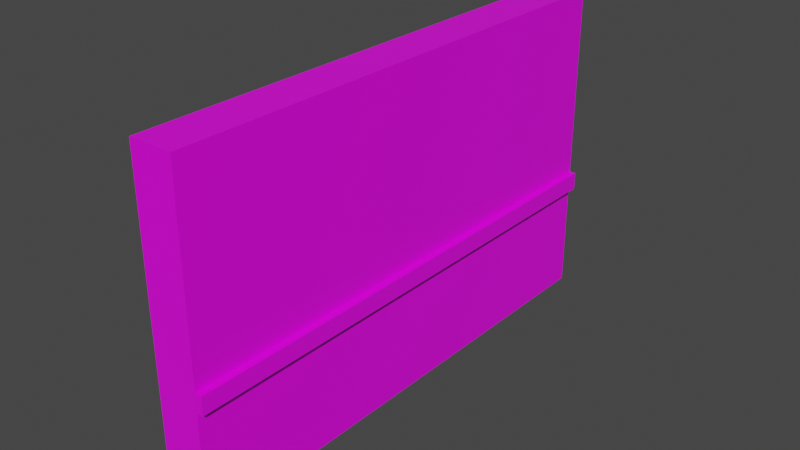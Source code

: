 # Source: hiergliphicWall.blend  (saved by Blender 2.80.75; exported with 4.5.12 LTS)
import bpy
from mathutils import Matrix  # noqa: F401  (used for matrix-valued properties, if any)

bpy.ops.wm.read_factory_settings(use_empty=True)
scene = bpy.context.scene
scene.name = 'Scene'

# ---- collections
col_collection = bpy.data.collections.new('Collection'); scene.collection.children.link(col_collection)

# ---- images (referenced by path relative to the original .blend; pixels are not part of the script)
import os
ASSET_DIR = os.environ.get("B2B_ASSET_DIR", "")  # directory of the original .blend (textures are referenced by path, not embedded)
HERE = os.path.dirname(os.path.abspath(__file__))  # packed textures are extracted next to this script under _unpacked/

def load_image(name, relpath, width, height, colorspace="sRGB"):
    """Load a texture the original file referenced (path relative to the .blend, or extracted next to this script)."""
    p = next((c for c in (os.path.join(HERE, relpath), os.path.join(ASSET_DIR, relpath)) if relpath and os.path.exists(c)), "")
    if p:
        img = bpy.data.images.load(p, check_existing=True)
        img.name = name
    else:  # same state as the original file: an image datablock whose file is absent (Cycles renders it pink)
        img = bpy.data.images.new(name, width, height)
        img.source = "FILE"
        img.filepath = "//" + (relpath or name)
    img.colorspace_settings.name = colorspace
    return img
img_hyrogylphwall1_png = load_image('hyrogylphWall1.png', 'hyrogylphWall1.png', 1024, 1024, 'sRGB')

# ---- materials (node trees are filled in below, after node groups)
mat_material = bpy.data.materials.new('Material')
mat_material.alpha_threshold = 0.0
mat_material.use_transparent_shadow = False
mat_material.line_color = (0.0, 0.0, 0.0, 1.0)

# ---- material node trees
mat_material.use_nodes = True; mat_material.node_tree.nodes.clear()
_N = mat_material.node_tree.nodes; _L = mat_material.node_tree.links
n0 = _N.new('ShaderNodeOutputMaterial'); n0.name = 'Material Output'; n0.location = (300, 300)
n1 = _N.new('ShaderNodeBsdfPrincipled'); n1.name = 'Principled BSDF'; n1.location = (10, 300)
n1.distribution = 'GGX'
n1.subsurface_method = 'BURLEY'
n1.inputs[2].default_value = 0.4
n1.inputs[3].default_value = 1.45
n1.inputs[27].default_value = (0.0, 0.0, 0.0, 1.0)
n1.inputs[28].default_value = 1.0
n2 = _N.new('ShaderNodeTexImage'); n2.name = 'Image Texture'; n2.location = (-337, 300)
n2.image = img_hyrogylphwall1_png
_L.new(n1.outputs[0], n0.inputs[0])
_L.new(n2.outputs[0], n1.inputs[0])
n0.is_active_output = True

# ---- world
world_world = bpy.data.worlds.new('World'); scene.world = world_world
world_world.use_nodes = True; world_world.node_tree.nodes.clear()
_N = world_world.node_tree.nodes; _L = world_world.node_tree.links
n0 = _N.new('ShaderNodeOutputWorld'); n0.name = 'World Output'; n0.location = (300, 300)
n1 = _N.new('ShaderNodeBackground'); n1.name = 'Background'; n1.location = (10, 300)
n1.inputs[0].default_value = (0.05088, 0.05088, 0.05088, 1.0)
_L.new(n1.outputs[0], n0.inputs[0])
n0.is_active_output = True
world_world.color = (0.05088, 0.05088, 0.05088)
world_world.use_sun_shadow = False
world_world.sun_shadow_jitter_overblur = 0.0

# ---- meshes
me_cube = bpy.data.meshes.new('Cube')
me_cube.from_pydata([(1.0, 1.0, 1.0), (1.0, 1.0, -1.0), (1.0, -1.0, 1.0), (1.0, -1.0, -1.0), (-1.0, 1.0, 1.0), (-1.0, 1.0, -1.0), (-1.0, -1.0, 1.0), (-1.0, -1.0, -1.0), (1.0, 1.0, 0.7226), (-1.0, -1.0, 0.7226), (1.0, -1.0, 0.7226), (-1.0, 1.0, 0.7226), (1.309, 1.0, 1.0), (1.309, -1.0, 1.0), (1.309, 1.0, 0.7226), (1.309, -1.0, 0.7226), (1.0, -1.0, 1.0), (-1.0, -1.0, 1.0), (1.0, 1.0, 1.0), (-1.0, 1.0, 1.0), (1.0, -1.0, 1.0), (-1.0, -1.0, 1.0), (1.0, 1.0, 1.0), (-1.0, 1.0, 1.0), (1.0, -1.0, 4.0), (-1.0, -1.0, 4.0), (1.0, 1.0, 4.0), (-1.0, 1.0, 4.0)], [], [(0, 4, 19, 18), (10, 2, 6, 9), (9, 6, 4, 11), (5, 1, 3, 7), (8, 0, 12, 14), (11, 4, 0, 8), (5, 11, 8, 1), (1, 8, 10, 3), (7, 9, 11, 5), (3, 10, 9, 7), (14, 12, 13, 15), (10, 8, 14, 15), (0, 2, 13, 12), (2, 10, 15, 13), (19, 17, 21, 23), (6, 2, 16, 17), (4, 6, 17, 19), (2, 0, 18, 16), (22, 23, 27, 26), (17, 16, 20, 21), (18, 19, 23, 22), (16, 18, 22, 20), (26, 27, 25, 24), (20, 22, 26, 24), (23, 21, 25, 27), (21, 20, 24, 25)])
_uv = me_cube.uv_layers.new(name='UVMap')
_uv.uv.foreach_set('vector', [0.8237, 0.8812, 0.8237, 0.7051, 0.8237, 0.7051, 0.8237, 0.8812, 0.9753, 0.000225, 0.9998, 0.000225, 0.9998, 0.1764, 0.9753, 0.1764, 0.9753, 0.1764, 0.9998, 0.1764, 0.9998, 0.3525, 0.9753, 0.3525, 0.000225, 0.7061, 0.1764, 0.7061, 0.1764, 0.8823, 0.000225, 0.8823, 0.8544, 0.5728, 0.8809, 0.5752, 0.9202, 0.6333, 0.8236, 0.6486, 0.7993, 0.7051, 0.8237, 0.7051, 0.8237, 0.8812, 0.7993, 0.8812, 0.6476, 0.7051, 0.7993, 0.7051, 0.7993, 0.8812, 0.6476, 0.8812, 0.1768, 0.8578, 0.1768, 0.7061, 0.353, 0.7061, 0.353, 0.8578, 0.8236, 0.1764, 0.9753, 0.1764, 0.9753, 0.3525, 0.8236, 0.3525, 0.8236, 0.000225, 0.9753, 0.000225, 0.9753, 0.1764, 0.8236, 0.1764, 0.8242, 0.7051, 0.8486, 0.7051, 0.8486, 0.8812, 0.8242, 0.8812, 0.8629, 0.4263, 0.8544, 0.5728, 0.8236, 0.6486, 0.8236, 0.3682, 0.8809, 0.5752, 0.8895, 0.4287, 0.9202, 0.353, 0.9202, 0.6333, 0.8895, 0.4287, 0.8629, 0.4263, 0.8236, 0.3682, 0.9202, 0.353, 0.9998, 0.3525, 0.9998, 0.1764, 0.9998, 0.1764, 0.9998, 0.3525, 0.9998, 0.1764, 0.9998, 0.000225, 0.9998, 0.000225, 0.9998, 0.1764, 0.9998, 0.3525, 0.9998, 0.1764, 0.9998, 0.1764, 0.9998, 0.3525, 0.849, 0.7051, 0.849, 0.8812, 0.849, 0.8812, 0.849, 0.7051, 0.8232, 0.235, 0.8232, 0.4698, 0.471, 0.4698, 0.471, 0.235, 0.9998, 0.1764, 0.9998, 0.000225, 0.9998, 0.000225, 0.9998, 0.1764, 0.8237, 0.8812, 0.8237, 0.7051, 0.8237, 0.7051, 0.8237, 0.8812, 0.849, 0.7051, 0.849, 0.8812, 0.849, 0.8812, 0.849, 0.7051, 0.471, 0.8812, 0.471, 0.7051, 0.6471, 0.7051, 0.6471, 0.8812, 0.49, -0.001941, 0.7977, -0.001237, 0.7957, 0.2388, 0.488, 0.2381, 0.8232, 0.4698, 0.8232, 0.7046, 0.471, 0.7046, 0.471, 0.4698, 0.000225, 0.000225, 0.4705, 0.000225, 0.4705, 0.7057, 0.0002251, 0.7057])
me_cube.materials.append(mat_material)
me_cube.use_remesh_preserve_volume = False
me_cube.use_remesh_preserve_attributes = False
me_cube.use_mirror_vertex_groups = False
me_cube.update()

# ---- objects
ob_cube = bpy.data.objects.new('Cube', me_cube)

# ---- transforms, parenting, visibility, modifiers, constraints
ob_cube.location = (0.0, 0.0, 1.5)
ob_cube.scale = (0.5, 6.0, 1.5)
ob_cube.lock_rotations_4d = False
ob_cube.empty_display_type = 'ARROWS'
ob_cube.lineart.crease_threshold = 0.0

# ---- collection membership
col_collection.objects.link(ob_cube)

# ---- scene / render settings (as saved in the file)
scene.frame_start = 1; scene.frame_end = 250; scene.frame_set(0)
scene.render.engine = 'BLENDER_EEVEE_NEXT'
scene.cycles.use_denoising = False
scene.cycles.samples = 128
scene.cycles.sampling_pattern = 'TABULATED_SOBOL'
scene.cycles.use_adaptive_sampling = False
scene.cycles.use_light_tree = False
scene.view_settings.view_transform = 'Filmic'
bpy.context.view_layer.update()

# ---- added for rendering (the .blend has no active camera and no usable light): camera, sun
cam_auto = bpy.data.cameras.new('AutoCamera')
cam_auto.lens = 50.0
cam_auto.sensor_width = 36.0
cam_auto.clip_end = 1000.0
ob_auto_camera = bpy.data.objects.new('AutoCamera', cam_auto)
scene.collection.objects.link(ob_auto_camera)
ob_auto_camera.location = (13.2137, -15.7636, 14.2591)
ob_auto_camera.rotation_euler = (1.09748, -7.21219e-08, 0.694738)
scene.camera = ob_auto_camera
light_auto_sun = bpy.data.lights.new('AutoSun', 'SUN')
light_auto_sun.energy = 3.0
light_auto_sun.angle = 0.0523599
ob_auto_sun = bpy.data.objects.new('AutoSun', light_auto_sun)
scene.collection.objects.link(ob_auto_sun)
ob_auto_sun.rotation_euler = (0.872665, 0.174533, 0.523599)
bpy.context.view_layer.update()
